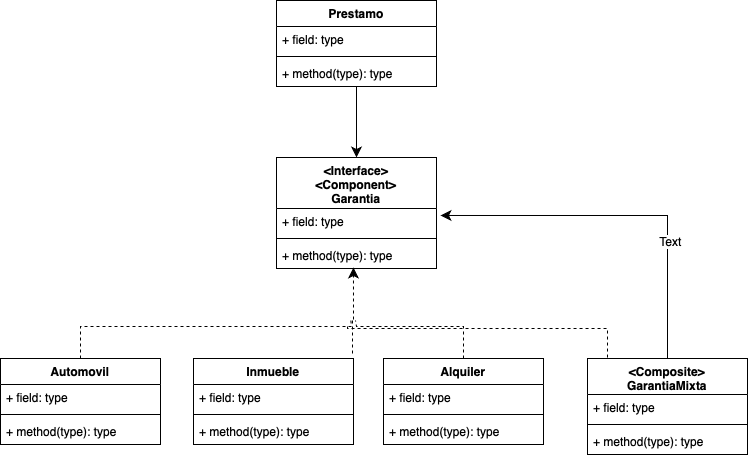

The diagram above was exported from draw.io. Its source (the exported page's mxGraphModel, read from the mxfile embedded in the PNG):
<mxGraphModel dx="1346" dy="1388" grid="0" gridSize="10" guides="1" tooltips="1" connect="1" arrows="1" fold="1" page="0" pageScale="1" pageWidth="827" pageHeight="1169" math="0" shadow="0">
  <root>
    <mxCell id="0" />
    <mxCell id="1" parent="0" />
    <mxCell id="gPgoLUcQFIroCNzx7YIS-1" value="&lt;div&gt;&amp;lt;Interface&amp;gt;&lt;/div&gt;&lt;div&gt;&amp;lt;Component&amp;gt;&lt;/div&gt;Garantia" style="swimlane;fontStyle=1;align=center;verticalAlign=top;childLayout=stackLayout;horizontal=1;startSize=51;horizontalStack=0;resizeParent=1;resizeParentMax=0;resizeLast=0;collapsible=1;marginBottom=0;whiteSpace=wrap;html=1;" vertex="1" parent="1">
      <mxGeometry x="39" y="-408" width="160" height="111" as="geometry" />
    </mxCell>
    <mxCell id="gPgoLUcQFIroCNzx7YIS-2" value="+ field: type" style="text;strokeColor=none;fillColor=none;align=left;verticalAlign=top;spacingLeft=4;spacingRight=4;overflow=hidden;rotatable=0;points=[[0,0.5],[1,0.5]];portConstraint=eastwest;whiteSpace=wrap;html=1;" vertex="1" parent="gPgoLUcQFIroCNzx7YIS-1">
      <mxGeometry y="51" width="160" height="26" as="geometry" />
    </mxCell>
    <mxCell id="gPgoLUcQFIroCNzx7YIS-3" value="" style="line;strokeWidth=1;fillColor=none;align=left;verticalAlign=middle;spacingTop=-1;spacingLeft=3;spacingRight=3;rotatable=0;labelPosition=right;points=[];portConstraint=eastwest;strokeColor=inherit;" vertex="1" parent="gPgoLUcQFIroCNzx7YIS-1">
      <mxGeometry y="77" width="160" height="8" as="geometry" />
    </mxCell>
    <mxCell id="gPgoLUcQFIroCNzx7YIS-4" value="+ method(type): type" style="text;strokeColor=none;fillColor=none;align=left;verticalAlign=top;spacingLeft=4;spacingRight=4;overflow=hidden;rotatable=0;points=[[0,0.5],[1,0.5]];portConstraint=eastwest;whiteSpace=wrap;html=1;" vertex="1" parent="gPgoLUcQFIroCNzx7YIS-1">
      <mxGeometry y="85" width="160" height="26" as="geometry" />
    </mxCell>
    <mxCell id="gPgoLUcQFIroCNzx7YIS-9" style="edgeStyle=none;curved=1;rounded=0;orthogonalLoop=1;jettySize=auto;html=1;entryX=0.5;entryY=0;entryDx=0;entryDy=0;fontSize=12;startSize=8;endSize=8;" edge="1" parent="1" source="gPgoLUcQFIroCNzx7YIS-5" target="gPgoLUcQFIroCNzx7YIS-1">
      <mxGeometry relative="1" as="geometry" />
    </mxCell>
    <mxCell id="gPgoLUcQFIroCNzx7YIS-5" value="Prestamo" style="swimlane;fontStyle=1;align=center;verticalAlign=top;childLayout=stackLayout;horizontal=1;startSize=26;horizontalStack=0;resizeParent=1;resizeParentMax=0;resizeLast=0;collapsible=1;marginBottom=0;whiteSpace=wrap;html=1;" vertex="1" parent="1">
      <mxGeometry x="39" y="-565" width="160" height="86" as="geometry" />
    </mxCell>
    <mxCell id="gPgoLUcQFIroCNzx7YIS-6" value="+ field: type" style="text;strokeColor=none;fillColor=none;align=left;verticalAlign=top;spacingLeft=4;spacingRight=4;overflow=hidden;rotatable=0;points=[[0,0.5],[1,0.5]];portConstraint=eastwest;whiteSpace=wrap;html=1;" vertex="1" parent="gPgoLUcQFIroCNzx7YIS-5">
      <mxGeometry y="26" width="160" height="26" as="geometry" />
    </mxCell>
    <mxCell id="gPgoLUcQFIroCNzx7YIS-7" value="" style="line;strokeWidth=1;fillColor=none;align=left;verticalAlign=middle;spacingTop=-1;spacingLeft=3;spacingRight=3;rotatable=0;labelPosition=right;points=[];portConstraint=eastwest;strokeColor=inherit;" vertex="1" parent="gPgoLUcQFIroCNzx7YIS-5">
      <mxGeometry y="52" width="160" height="8" as="geometry" />
    </mxCell>
    <mxCell id="gPgoLUcQFIroCNzx7YIS-8" value="+ method(type): type" style="text;strokeColor=none;fillColor=none;align=left;verticalAlign=top;spacingLeft=4;spacingRight=4;overflow=hidden;rotatable=0;points=[[0,0.5],[1,0.5]];portConstraint=eastwest;whiteSpace=wrap;html=1;" vertex="1" parent="gPgoLUcQFIroCNzx7YIS-5">
      <mxGeometry y="60" width="160" height="26" as="geometry" />
    </mxCell>
    <mxCell id="gPgoLUcQFIroCNzx7YIS-31" style="edgeStyle=orthogonalEdgeStyle;rounded=0;orthogonalLoop=1;jettySize=auto;html=1;fontSize=12;startSize=8;endSize=8;dashed=1;endArrow=none;startFill=0;" edge="1" parent="1" source="gPgoLUcQFIroCNzx7YIS-10">
      <mxGeometry relative="1" as="geometry">
        <mxPoint x="113" y="-248" as="targetPoint" />
        <Array as="points">
          <mxPoint x="-157" y="-239" />
          <mxPoint x="114" y="-239" />
        </Array>
      </mxGeometry>
    </mxCell>
    <mxCell id="gPgoLUcQFIroCNzx7YIS-10" value="Automovil" style="swimlane;fontStyle=1;align=center;verticalAlign=top;childLayout=stackLayout;horizontal=1;startSize=26;horizontalStack=0;resizeParent=1;resizeParentMax=0;resizeLast=0;collapsible=1;marginBottom=0;whiteSpace=wrap;html=1;" vertex="1" parent="1">
      <mxGeometry x="-237" y="-207" width="160" height="86" as="geometry" />
    </mxCell>
    <mxCell id="gPgoLUcQFIroCNzx7YIS-11" value="+ field: type" style="text;strokeColor=none;fillColor=none;align=left;verticalAlign=top;spacingLeft=4;spacingRight=4;overflow=hidden;rotatable=0;points=[[0,0.5],[1,0.5]];portConstraint=eastwest;whiteSpace=wrap;html=1;" vertex="1" parent="gPgoLUcQFIroCNzx7YIS-10">
      <mxGeometry y="26" width="160" height="26" as="geometry" />
    </mxCell>
    <mxCell id="gPgoLUcQFIroCNzx7YIS-12" value="" style="line;strokeWidth=1;fillColor=none;align=left;verticalAlign=middle;spacingTop=-1;spacingLeft=3;spacingRight=3;rotatable=0;labelPosition=right;points=[];portConstraint=eastwest;strokeColor=inherit;" vertex="1" parent="gPgoLUcQFIroCNzx7YIS-10">
      <mxGeometry y="52" width="160" height="8" as="geometry" />
    </mxCell>
    <mxCell id="gPgoLUcQFIroCNzx7YIS-13" value="+ method(type): type" style="text;strokeColor=none;fillColor=none;align=left;verticalAlign=top;spacingLeft=4;spacingRight=4;overflow=hidden;rotatable=0;points=[[0,0.5],[1,0.5]];portConstraint=eastwest;whiteSpace=wrap;html=1;" vertex="1" parent="gPgoLUcQFIroCNzx7YIS-10">
      <mxGeometry y="60" width="160" height="26" as="geometry" />
    </mxCell>
    <mxCell id="gPgoLUcQFIroCNzx7YIS-30" style="edgeStyle=none;curved=1;rounded=0;orthogonalLoop=1;jettySize=auto;html=1;fontSize=12;startSize=8;endSize=8;dashed=1;endArrow=none;startFill=0;" edge="1" parent="1">
      <mxGeometry relative="1" as="geometry">
        <mxPoint x="115" y="-245" as="targetPoint" />
        <mxPoint x="115" y="-212" as="sourcePoint" />
      </mxGeometry>
    </mxCell>
    <mxCell id="gPgoLUcQFIroCNzx7YIS-14" value="Inmueble" style="swimlane;fontStyle=1;align=center;verticalAlign=top;childLayout=stackLayout;horizontal=1;startSize=26;horizontalStack=0;resizeParent=1;resizeParentMax=0;resizeLast=0;collapsible=1;marginBottom=0;whiteSpace=wrap;html=1;" vertex="1" parent="1">
      <mxGeometry x="-44" y="-207" width="160" height="86" as="geometry" />
    </mxCell>
    <mxCell id="gPgoLUcQFIroCNzx7YIS-15" value="+ field: type" style="text;strokeColor=none;fillColor=none;align=left;verticalAlign=top;spacingLeft=4;spacingRight=4;overflow=hidden;rotatable=0;points=[[0,0.5],[1,0.5]];portConstraint=eastwest;whiteSpace=wrap;html=1;" vertex="1" parent="gPgoLUcQFIroCNzx7YIS-14">
      <mxGeometry y="26" width="160" height="26" as="geometry" />
    </mxCell>
    <mxCell id="gPgoLUcQFIroCNzx7YIS-16" value="" style="line;strokeWidth=1;fillColor=none;align=left;verticalAlign=middle;spacingTop=-1;spacingLeft=3;spacingRight=3;rotatable=0;labelPosition=right;points=[];portConstraint=eastwest;strokeColor=inherit;" vertex="1" parent="gPgoLUcQFIroCNzx7YIS-14">
      <mxGeometry y="52" width="160" height="8" as="geometry" />
    </mxCell>
    <mxCell id="gPgoLUcQFIroCNzx7YIS-17" value="+ method(type): type" style="text;strokeColor=none;fillColor=none;align=left;verticalAlign=top;spacingLeft=4;spacingRight=4;overflow=hidden;rotatable=0;points=[[0,0.5],[1,0.5]];portConstraint=eastwest;whiteSpace=wrap;html=1;" vertex="1" parent="gPgoLUcQFIroCNzx7YIS-14">
      <mxGeometry y="60" width="160" height="26" as="geometry" />
    </mxCell>
    <mxCell id="gPgoLUcQFIroCNzx7YIS-29" style="edgeStyle=orthogonalEdgeStyle;rounded=0;orthogonalLoop=1;jettySize=auto;html=1;fontSize=12;startSize=8;endSize=8;dashed=1;endArrow=none;startFill=0;" edge="1" parent="1" source="gPgoLUcQFIroCNzx7YIS-18">
      <mxGeometry relative="1" as="geometry">
        <mxPoint x="118" y="-245" as="targetPoint" />
        <Array as="points">
          <mxPoint x="226" y="-239" />
          <mxPoint x="119" y="-239" />
        </Array>
      </mxGeometry>
    </mxCell>
    <mxCell id="gPgoLUcQFIroCNzx7YIS-18" value="Alquiler" style="swimlane;fontStyle=1;align=center;verticalAlign=top;childLayout=stackLayout;horizontal=1;startSize=26;horizontalStack=0;resizeParent=1;resizeParentMax=0;resizeLast=0;collapsible=1;marginBottom=0;whiteSpace=wrap;html=1;" vertex="1" parent="1">
      <mxGeometry x="146" y="-207" width="160" height="86" as="geometry" />
    </mxCell>
    <mxCell id="gPgoLUcQFIroCNzx7YIS-19" value="+ field: type" style="text;strokeColor=none;fillColor=none;align=left;verticalAlign=top;spacingLeft=4;spacingRight=4;overflow=hidden;rotatable=0;points=[[0,0.5],[1,0.5]];portConstraint=eastwest;whiteSpace=wrap;html=1;" vertex="1" parent="gPgoLUcQFIroCNzx7YIS-18">
      <mxGeometry y="26" width="160" height="26" as="geometry" />
    </mxCell>
    <mxCell id="gPgoLUcQFIroCNzx7YIS-20" value="" style="line;strokeWidth=1;fillColor=none;align=left;verticalAlign=middle;spacingTop=-1;spacingLeft=3;spacingRight=3;rotatable=0;labelPosition=right;points=[];portConstraint=eastwest;strokeColor=inherit;" vertex="1" parent="gPgoLUcQFIroCNzx7YIS-18">
      <mxGeometry y="52" width="160" height="8" as="geometry" />
    </mxCell>
    <mxCell id="gPgoLUcQFIroCNzx7YIS-21" value="+ method(type): type" style="text;strokeColor=none;fillColor=none;align=left;verticalAlign=top;spacingLeft=4;spacingRight=4;overflow=hidden;rotatable=0;points=[[0,0.5],[1,0.5]];portConstraint=eastwest;whiteSpace=wrap;html=1;" vertex="1" parent="gPgoLUcQFIroCNzx7YIS-18">
      <mxGeometry y="60" width="160" height="26" as="geometry" />
    </mxCell>
    <mxCell id="gPgoLUcQFIroCNzx7YIS-33" style="edgeStyle=orthogonalEdgeStyle;rounded=0;orthogonalLoop=1;jettySize=auto;html=1;fontSize=12;startSize=8;endSize=8;exitX=0.125;exitY=-0.01;exitDx=0;exitDy=0;exitPerimeter=0;dashed=1;endArrow=none;startFill=0;" edge="1" parent="1" source="gPgoLUcQFIroCNzx7YIS-22">
      <mxGeometry relative="1" as="geometry">
        <mxPoint x="110" y="-240" as="targetPoint" />
        <mxPoint x="371" y="-224" as="sourcePoint" />
        <Array as="points">
          <mxPoint x="370" y="-237" />
          <mxPoint x="110" y="-237" />
        </Array>
      </mxGeometry>
    </mxCell>
    <mxCell id="gPgoLUcQFIroCNzx7YIS-22" value="&lt;div&gt;&amp;lt;Composite&amp;gt;&lt;/div&gt;GarantiaMixta" style="swimlane;fontStyle=1;align=center;verticalAlign=top;childLayout=stackLayout;horizontal=1;startSize=36;horizontalStack=0;resizeParent=1;resizeParentMax=0;resizeLast=0;collapsible=1;marginBottom=0;whiteSpace=wrap;html=1;" vertex="1" parent="1">
      <mxGeometry x="350" y="-207" width="160" height="96" as="geometry" />
    </mxCell>
    <mxCell id="gPgoLUcQFIroCNzx7YIS-23" value="+ field: type" style="text;strokeColor=none;fillColor=none;align=left;verticalAlign=top;spacingLeft=4;spacingRight=4;overflow=hidden;rotatable=0;points=[[0,0.5],[1,0.5]];portConstraint=eastwest;whiteSpace=wrap;html=1;" vertex="1" parent="gPgoLUcQFIroCNzx7YIS-22">
      <mxGeometry y="36" width="160" height="26" as="geometry" />
    </mxCell>
    <mxCell id="gPgoLUcQFIroCNzx7YIS-24" value="" style="line;strokeWidth=1;fillColor=none;align=left;verticalAlign=middle;spacingTop=-1;spacingLeft=3;spacingRight=3;rotatable=0;labelPosition=right;points=[];portConstraint=eastwest;strokeColor=inherit;" vertex="1" parent="gPgoLUcQFIroCNzx7YIS-22">
      <mxGeometry y="62" width="160" height="8" as="geometry" />
    </mxCell>
    <mxCell id="gPgoLUcQFIroCNzx7YIS-25" value="+ method(type): type" style="text;strokeColor=none;fillColor=none;align=left;verticalAlign=top;spacingLeft=4;spacingRight=4;overflow=hidden;rotatable=0;points=[[0,0.5],[1,0.5]];portConstraint=eastwest;whiteSpace=wrap;html=1;" vertex="1" parent="gPgoLUcQFIroCNzx7YIS-22">
      <mxGeometry y="70" width="160" height="26" as="geometry" />
    </mxCell>
    <mxCell id="gPgoLUcQFIroCNzx7YIS-26" style="edgeStyle=orthogonalEdgeStyle;rounded=0;orthogonalLoop=1;jettySize=auto;html=1;entryX=1.025;entryY=0.269;entryDx=0;entryDy=0;entryPerimeter=0;fontSize=12;startSize=8;endSize=8;" edge="1" parent="1" source="gPgoLUcQFIroCNzx7YIS-22" target="gPgoLUcQFIroCNzx7YIS-2">
      <mxGeometry relative="1" as="geometry" />
    </mxCell>
    <mxCell id="gPgoLUcQFIroCNzx7YIS-34" value="Text" style="edgeLabel;html=1;align=center;verticalAlign=middle;resizable=0;points=[];fontSize=12;" vertex="1" connectable="0" parent="gPgoLUcQFIroCNzx7YIS-26">
      <mxGeometry x="-0.3622" y="-2" relative="1" as="geometry">
        <mxPoint as="offset" />
      </mxGeometry>
    </mxCell>
    <mxCell id="gPgoLUcQFIroCNzx7YIS-28" style="edgeStyle=none;curved=1;rounded=0;orthogonalLoop=1;jettySize=auto;html=1;entryX=0.481;entryY=0.962;entryDx=0;entryDy=0;entryPerimeter=0;fontSize=12;startSize=8;endSize=8;dashed=1;" edge="1" parent="1" target="gPgoLUcQFIroCNzx7YIS-4">
      <mxGeometry relative="1" as="geometry">
        <mxPoint x="116" y="-246" as="sourcePoint" />
      </mxGeometry>
    </mxCell>
  </root>
</mxGraphModel>